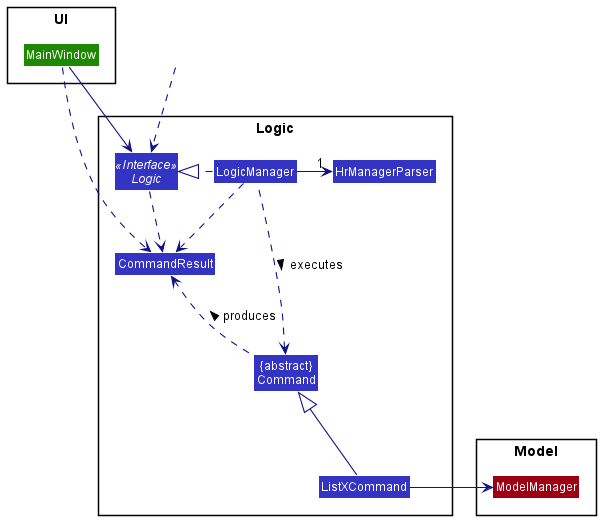

The diagram above was rendered by PlantUML. Its source (embedded in the PNG):
@startuml
!include style.puml
skinparam arrowThickness 1.1
skinparam arrowColor LOGIC_COLOR_T4
skinparam classBackgroundColor LOGIC_COLOR
package Logic {
    Class HrManagerParser
    Class ListXCommand
    Class CommandResult
    Class "{abstract}\nCommand" as Command
    Class LogicManager
    Interface Logic <<Interface>>
}

package Model {
    Class ModelManager MODEL_COLOR
}

package UI  {
    Class MainWindow UI_COLOR
}

Class HiddenOutside #FFFFFF
HiddenOutside ..> Logic

MainWindow ..> CommandResult

LogicManager .right.|> Logic
LogicManager -right->"1" HrManagerParser
'HrManagerParser ..> ListXCommandPredicate : creates >

ListXCommand -right-> ModelManager

ListXCommand -up-|> Command
LogicManager .left.> Command : executes >

Logic ..> CommandResult
LogicManager .down.> CommandResult
Command .up.> CommandResult : produces >

MainWindow --> Logic


@enduml